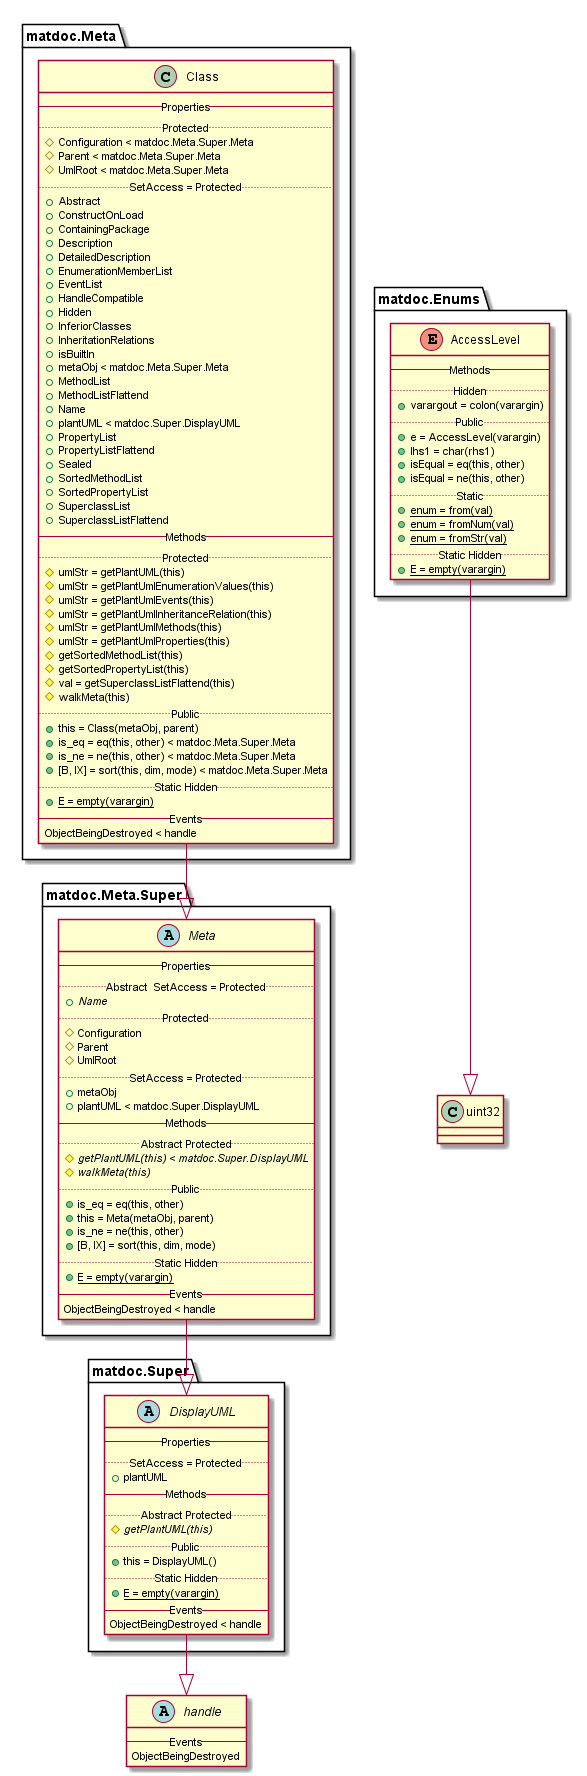

The diagram above was rendered by PlantUML. Its source (embedded in the PNG):
@startuml

abstract class handle {
   -- Events --
   ObjectBeingDestroyed
}


enum matdoc.Enums.AccessLevel {
   -- Methods --
   .. Hidden ..
   {method} + varargout = colon(varargin)
   .. Public ..
   {method} + e = AccessLevel(varargin)
   {method} + lhs1 = char(rhs1)
   {method} + isEqual = eq(this, other)
   {method} + isEqual = ne(this, other)
   .. Static ..
   {method}{static} + enum = from(val)
   {method}{static} + enum = fromNum(val)
   {method}{static} + enum = fromStr(val)
   .. Static Hidden ..
   {method}{static} + E = empty(varargin)
}

matdoc.Enums.AccessLevel --|> uint32

class matdoc.Meta.Class {
   -- Properties --
   .. Protected ..
   {field} # Configuration < matdoc.Meta.Super.Meta
   {field} # Parent < matdoc.Meta.Super.Meta
   {field} # UmlRoot < matdoc.Meta.Super.Meta
   .. SetAccess = Protected ..
   {field} + Abstract
   {field} + ConstructOnLoad
   {field} + ContainingPackage
   {field} + Description
   {field} + DetailedDescription
   {field} + EnumerationMemberList
   {field} + EventList
   {field} + HandleCompatible
   {field} + Hidden
   {field} + InferiorClasses
   {field} + InheritationRelations
   {field} + isBuiltIn
   {field} + metaObj < matdoc.Meta.Super.Meta
   {field} + MethodList
   {field} + MethodListFlattend
   {field} + Name
   {field} + plantUML < matdoc.Super.DisplayUML
   {field} + PropertyList
   {field} + PropertyListFlattend
   {field} + Sealed
   {field} + SortedMethodList
   {field} + SortedPropertyList
   {field} + SuperclassList
   {field} + SuperclassListFlattend
   -- Methods --
   .. Protected ..
   {method} # umlStr = getPlantUML(this)
   {method} # umlStr = getPlantUmlEnumerationValues(this)
   {method} # umlStr = getPlantUmlEvents(this)
   {method} # umlStr = getPlantUmlInheritanceRelation(this)
   {method} # umlStr = getPlantUmlMethods(this)
   {method} # umlStr = getPlantUmlProperties(this)
   {method} # getSortedMethodList(this)
   {method} # getSortedPropertyList(this)
   {method} # val = getSuperclassListFlattend(this)
   {method} # walkMeta(this)
   .. Public ..
   {method} + this = Class(metaObj, parent)
   {method} + is_eq = eq(this, other) < matdoc.Meta.Super.Meta
   {method} + is_ne = ne(this, other) < matdoc.Meta.Super.Meta
   {method} + [B, IX] = sort(this, dim, mode) < matdoc.Meta.Super.Meta
   .. Static Hidden ..
   {method}{static} + E = empty(varargin)
   -- Events --
   ObjectBeingDestroyed < handle
}

matdoc.Meta.Class --|> matdoc.Meta.Super.Meta

abstract class matdoc.Meta.Super.Meta {
   -- Properties --
   .. Abstract  SetAccess = Protected ..
   {field}{abstract} + Name
   .. Protected ..
   {field} # Configuration
   {field} # Parent
   {field} # UmlRoot
   .. SetAccess = Protected ..
   {field} + metaObj
   {field} + plantUML < matdoc.Super.DisplayUML
   -- Methods --
   .. Abstract Protected ..
   {method}{abstract} # getPlantUML(this) < matdoc.Super.DisplayUML
   {method}{abstract} # walkMeta(this)
   .. Public ..
   {method} + is_eq = eq(this, other)
   {method} + this = Meta(metaObj, parent)
   {method} + is_ne = ne(this, other)
   {method} + [B, IX] = sort(this, dim, mode)
   .. Static Hidden ..
   {method}{static} + E = empty(varargin)
   -- Events --
   ObjectBeingDestroyed < handle
}

matdoc.Meta.Super.Meta --|> matdoc.Super.DisplayUML

abstract class matdoc.Super.DisplayUML {
   -- Properties --
   .. SetAccess = Protected ..
   {field} + plantUML
   -- Methods --
   .. Abstract Protected ..
   {method}{abstract} # getPlantUML(this)
   .. Public ..
   {method} + this = DisplayUML()
   .. Static Hidden ..
   {method}{static} + E = empty(varargin)
   -- Events --
   ObjectBeingDestroyed < handle
}

matdoc.Super.DisplayUML --|> handle

class uint32 {
}


@enduml